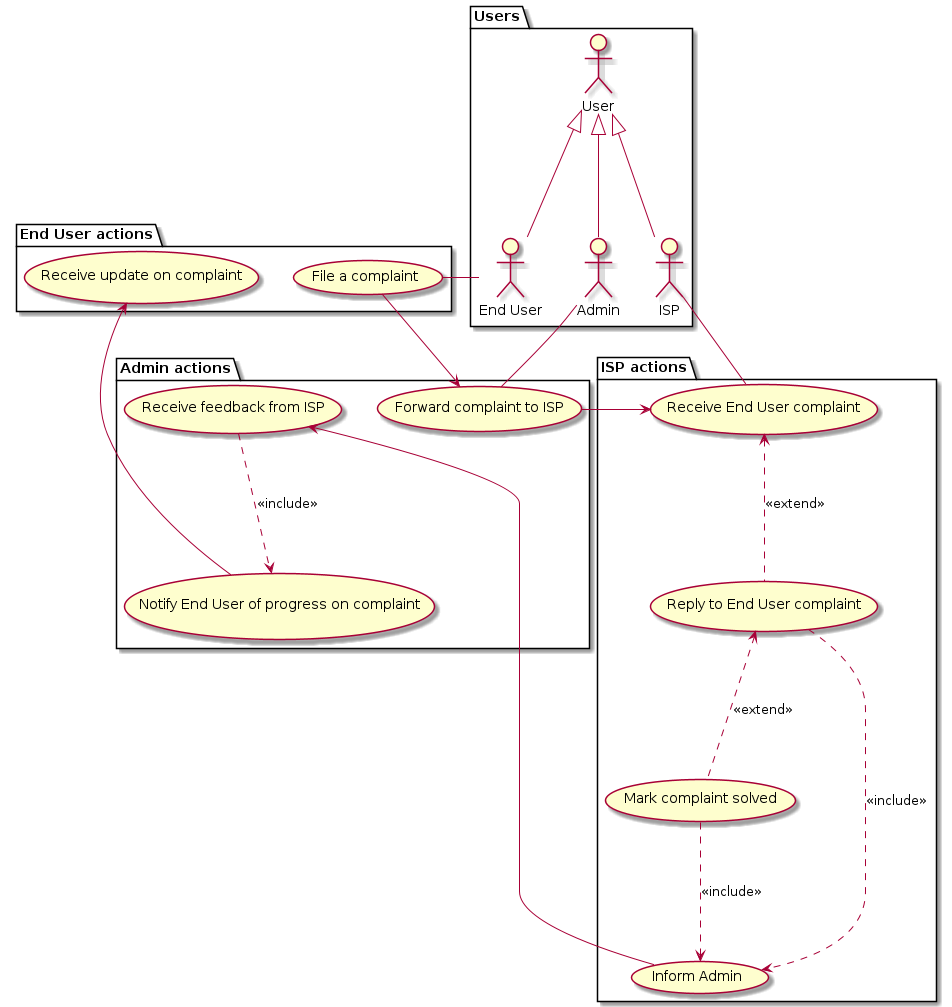

The diagram above was rendered by PlantUML. Its source (embedded in the PNG):
@startuml
package Users {
  :ISP:
  :End User: as EndUser
  :Admin:
  User <|-- EndUser
  User <|-- ISP
  User <|-- Admin
}
package "End User actions" {
  (File a complaint) as UC1
  (Receive update on complaint) as UC9
}
package "Admin actions" {
  (Forward complaint to ISP) as UC2
  (Receive feedback from ISP) as UC5
  (Notify End User of progress on complaint) as UC6
}
package "ISP actions" {
  (Receive End User complaint) as UC8
  (Reply to End User complaint) as UC3
  (Mark complaint solved) as UC4
  (Inform Admin) as UC7
}

UC1 --> UC2
UC2 --> UC8
UC3 ..> UC7 : << include >>
UC4 ..> UC7 : << include >>
UC8 <.. UC3 : << extend >>
UC3 <.. UC4  : << extend >>
UC7 --> UC5
UC5 ..> UC6 : << include >>
UC6 --> UC9
Admin -- UC2
EndUser -left- UC1
ISP -- UC8
@enduml